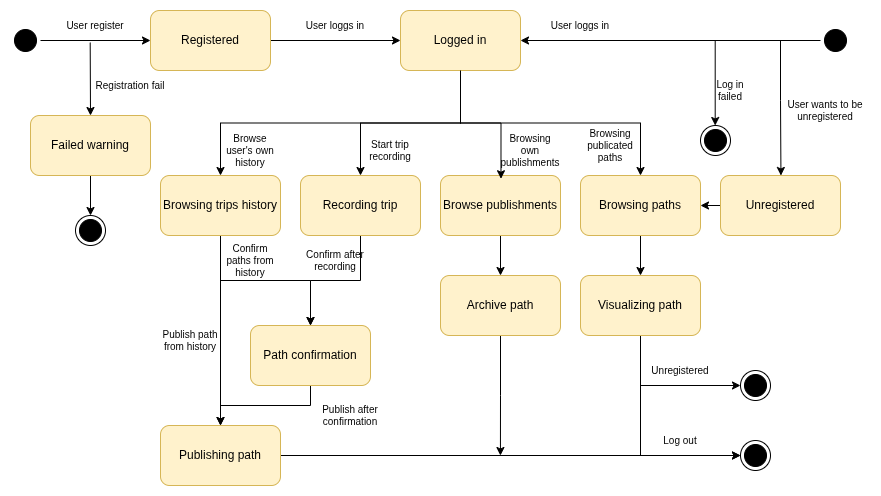

The diagram above was exported from draw.io. Its source (the exported page's mxGraphModel, read from the mxfile embedded in the PNG):
<mxGraphModel dx="693" dy="731" grid="1" gridSize="10" guides="1" tooltips="1" connect="1" arrows="1" fold="1" page="1" pageScale="1" pageWidth="850" pageHeight="1100" math="0" shadow="0">
  <root>
    <mxCell id="0" />
    <mxCell id="1" parent="0" />
    <mxCell id="F5DWPHlY6R17wM153qxG-15" style="edgeStyle=orthogonalEdgeStyle;rounded=0;orthogonalLoop=1;jettySize=auto;html=1;exitX=0.5;exitY=0;exitDx=0;exitDy=0;entryX=0;entryY=0.5;entryDx=0;entryDy=0;" parent="1" source="F5DWPHlY6R17wM153qxG-13" edge="1">
      <mxGeometry relative="1" as="geometry">
        <mxPoint x="160" y="175" as="targetPoint" />
      </mxGeometry>
    </mxCell>
    <mxCell id="F5DWPHlY6R17wM153qxG-13" value="" style="ellipse;html=1;shape=startState;fillColor=#000000;strokeColor=light-dark(#000000,#000000);rounded=1;shadow=0;comic=0;labelBackgroundColor=none;fontFamily=Verdana;fontSize=12;fontColor=#000000;align=center;direction=south;" parent="1" vertex="1">
      <mxGeometry x="20" y="160" width="30" height="30" as="geometry" />
    </mxCell>
    <mxCell id="7sKSkChI0KeHY-XzHc57-8" style="edgeStyle=orthogonalEdgeStyle;rounded=0;orthogonalLoop=1;jettySize=auto;html=1;exitX=0.5;exitY=0;exitDx=0;exitDy=0;endArrow=classic;endFill=1;entryX=0.5;entryY=0;entryDx=0;entryDy=0;" edge="1" parent="1">
      <mxGeometry relative="1" as="geometry">
        <mxPoint x="790.45" y="310.0000000000001" as="targetPoint" />
        <mxPoint x="790" y="175" as="sourcePoint" />
        <Array as="points">
          <mxPoint x="790.45" y="235" />
        </Array>
      </mxGeometry>
    </mxCell>
    <mxCell id="7sKSkChI0KeHY-XzHc57-11" style="edgeStyle=orthogonalEdgeStyle;rounded=0;orthogonalLoop=1;jettySize=auto;html=1;exitX=0;exitY=0.5;exitDx=0;exitDy=0;entryX=1;entryY=0.5;entryDx=0;entryDy=0;" edge="1" parent="1" source="F5DWPHlY6R17wM153qxG-16" target="F5DWPHlY6R17wM153qxG-20">
      <mxGeometry relative="1" as="geometry" />
    </mxCell>
    <mxCell id="F5DWPHlY6R17wM153qxG-16" value="Unregistered" style="rounded=1;whiteSpace=wrap;html=1;fillColor=#fff2cc;strokeColor=#d6b656;" parent="1" vertex="1">
      <mxGeometry x="730" y="310" width="120" height="60" as="geometry" />
    </mxCell>
    <mxCell id="7sKSkChI0KeHY-XzHc57-4" style="edgeStyle=orthogonalEdgeStyle;rounded=0;orthogonalLoop=1;jettySize=auto;html=1;exitX=1;exitY=0.5;exitDx=0;exitDy=0;entryX=0;entryY=0.5;entryDx=0;entryDy=0;" edge="1" parent="1" source="F5DWPHlY6R17wM153qxG-17" target="F5DWPHlY6R17wM153qxG-18">
      <mxGeometry relative="1" as="geometry" />
    </mxCell>
    <mxCell id="F5DWPHlY6R17wM153qxG-17" value="Registered" style="rounded=1;whiteSpace=wrap;html=1;fillColor=#fff2cc;strokeColor=#d6b656;" parent="1" vertex="1">
      <mxGeometry x="160" y="145" width="120" height="60" as="geometry" />
    </mxCell>
    <mxCell id="7sKSkChI0KeHY-XzHc57-12" style="edgeStyle=orthogonalEdgeStyle;rounded=0;orthogonalLoop=1;jettySize=auto;html=1;exitX=0.5;exitY=1;exitDx=0;exitDy=0;entryX=0.5;entryY=0;entryDx=0;entryDy=0;" edge="1" parent="1" source="F5DWPHlY6R17wM153qxG-18" target="F5DWPHlY6R17wM153qxG-20">
      <mxGeometry relative="1" as="geometry" />
    </mxCell>
    <mxCell id="7sKSkChI0KeHY-XzHc57-13" style="edgeStyle=orthogonalEdgeStyle;rounded=0;orthogonalLoop=1;jettySize=auto;html=1;exitX=0.5;exitY=1;exitDx=0;exitDy=0;entryX=0.5;entryY=0;entryDx=0;entryDy=0;" edge="1" parent="1" source="F5DWPHlY6R17wM153qxG-18" target="F5DWPHlY6R17wM153qxG-19">
      <mxGeometry relative="1" as="geometry" />
    </mxCell>
    <mxCell id="7sKSkChI0KeHY-XzHc57-19" style="edgeStyle=orthogonalEdgeStyle;rounded=0;orthogonalLoop=1;jettySize=auto;html=1;exitX=0.5;exitY=1;exitDx=0;exitDy=0;entryX=0.5;entryY=0;entryDx=0;entryDy=0;" edge="1" parent="1" source="F5DWPHlY6R17wM153qxG-18" target="7sKSkChI0KeHY-XzHc57-17">
      <mxGeometry relative="1" as="geometry" />
    </mxCell>
    <mxCell id="F5DWPHlY6R17wM153qxG-18" value="Logged in" style="rounded=1;whiteSpace=wrap;html=1;fillColor=#fff2cc;strokeColor=#d6b656;" parent="1" vertex="1">
      <mxGeometry x="410" y="145" width="120" height="60" as="geometry" />
    </mxCell>
    <mxCell id="7sKSkChI0KeHY-XzHc57-16" style="edgeStyle=orthogonalEdgeStyle;rounded=0;orthogonalLoop=1;jettySize=auto;html=1;exitX=0.5;exitY=1;exitDx=0;exitDy=0;entryX=0.5;entryY=0;entryDx=0;entryDy=0;" edge="1" parent="1" source="F5DWPHlY6R17wM153qxG-19" target="7sKSkChI0KeHY-XzHc57-15">
      <mxGeometry relative="1" as="geometry" />
    </mxCell>
    <mxCell id="F5DWPHlY6R17wM153qxG-19" value="Recording trip" style="rounded=1;whiteSpace=wrap;html=1;fillColor=#fff2cc;strokeColor=#d6b656;" parent="1" vertex="1">
      <mxGeometry x="310" y="310" width="120" height="60" as="geometry" />
    </mxCell>
    <mxCell id="7sKSkChI0KeHY-XzHc57-25" style="edgeStyle=orthogonalEdgeStyle;rounded=0;orthogonalLoop=1;jettySize=auto;html=1;exitX=0.5;exitY=1;exitDx=0;exitDy=0;entryX=0.5;entryY=0;entryDx=0;entryDy=0;" edge="1" parent="1" source="F5DWPHlY6R17wM153qxG-20" target="7sKSkChI0KeHY-XzHc57-24">
      <mxGeometry relative="1" as="geometry" />
    </mxCell>
    <mxCell id="F5DWPHlY6R17wM153qxG-20" value="Browsing paths" style="rounded=1;whiteSpace=wrap;html=1;fillColor=#fff2cc;strokeColor=#d6b656;" parent="1" vertex="1">
      <mxGeometry x="590" y="310" width="120" height="60" as="geometry" />
    </mxCell>
    <mxCell id="7sKSkChI0KeHY-XzHc57-2" style="edgeStyle=orthogonalEdgeStyle;rounded=0;orthogonalLoop=1;jettySize=auto;html=1;exitX=0.5;exitY=1;exitDx=0;exitDy=0;entryX=1;entryY=0.5;entryDx=0;entryDy=0;" edge="1" parent="1" source="7sKSkChI0KeHY-XzHc57-1" target="F5DWPHlY6R17wM153qxG-18">
      <mxGeometry relative="1" as="geometry" />
    </mxCell>
    <mxCell id="7sKSkChI0KeHY-XzHc57-1" value="" style="ellipse;html=1;shape=startState;fillColor=#000000;strokeColor=light-dark(#000000,#000000);rounded=1;shadow=0;comic=0;labelBackgroundColor=none;fontFamily=Verdana;fontSize=12;fontColor=#000000;align=center;direction=south;" vertex="1" parent="1">
      <mxGeometry x="830" y="160" width="30" height="30" as="geometry" />
    </mxCell>
    <mxCell id="7sKSkChI0KeHY-XzHc57-3" value="User register" style="text;html=1;whiteSpace=wrap;strokeColor=none;fillColor=none;align=center;verticalAlign=middle;rounded=0;fontSize=10;" vertex="1" parent="1">
      <mxGeometry x="60" y="145" width="90" height="30" as="geometry" />
    </mxCell>
    <mxCell id="7sKSkChI0KeHY-XzHc57-7" value="User loggs in" style="text;html=1;whiteSpace=wrap;strokeColor=none;fillColor=none;align=center;verticalAlign=middle;rounded=0;fontSize=10;" vertex="1" parent="1">
      <mxGeometry x="290" y="145" width="110" height="30" as="geometry" />
    </mxCell>
    <mxCell id="7sKSkChI0KeHY-XzHc57-9" value="User loggs in" style="text;html=1;whiteSpace=wrap;strokeColor=none;fillColor=none;align=center;verticalAlign=middle;rounded=0;fontSize=10;" vertex="1" parent="1">
      <mxGeometry x="550" y="145" width="80" height="30" as="geometry" />
    </mxCell>
    <mxCell id="7sKSkChI0KeHY-XzHc57-10" value="User wants to be unregistered" style="text;html=1;whiteSpace=wrap;strokeColor=none;fillColor=none;align=center;verticalAlign=middle;rounded=0;fontSize=10;" vertex="1" parent="1">
      <mxGeometry x="790" y="230" width="90" height="30" as="geometry" />
    </mxCell>
    <mxCell id="7sKSkChI0KeHY-XzHc57-28" style="edgeStyle=orthogonalEdgeStyle;rounded=0;orthogonalLoop=1;jettySize=auto;html=1;exitX=0.5;exitY=1;exitDx=0;exitDy=0;" edge="1" parent="1" source="7sKSkChI0KeHY-XzHc57-15">
      <mxGeometry relative="1" as="geometry">
        <mxPoint x="230" y="560" as="targetPoint" />
      </mxGeometry>
    </mxCell>
    <mxCell id="7sKSkChI0KeHY-XzHc57-15" value="Path confirmation" style="rounded=1;whiteSpace=wrap;html=1;fillColor=#fff2cc;strokeColor=#d6b656;" vertex="1" parent="1">
      <mxGeometry x="260" y="460" width="120" height="60" as="geometry" />
    </mxCell>
    <mxCell id="7sKSkChI0KeHY-XzHc57-20" style="edgeStyle=orthogonalEdgeStyle;rounded=0;orthogonalLoop=1;jettySize=auto;html=1;exitX=0.5;exitY=1;exitDx=0;exitDy=0;entryX=0.5;entryY=0;entryDx=0;entryDy=0;" edge="1" parent="1" source="7sKSkChI0KeHY-XzHc57-17" target="7sKSkChI0KeHY-XzHc57-15">
      <mxGeometry relative="1" as="geometry" />
    </mxCell>
    <mxCell id="7sKSkChI0KeHY-XzHc57-27" style="edgeStyle=orthogonalEdgeStyle;rounded=0;orthogonalLoop=1;jettySize=auto;html=1;exitX=0.5;exitY=1;exitDx=0;exitDy=0;entryX=0.5;entryY=0;entryDx=0;entryDy=0;" edge="1" parent="1" source="7sKSkChI0KeHY-XzHc57-17" target="7sKSkChI0KeHY-XzHc57-26">
      <mxGeometry relative="1" as="geometry" />
    </mxCell>
    <mxCell id="7sKSkChI0KeHY-XzHc57-17" value="Browsing trips history" style="rounded=1;whiteSpace=wrap;html=1;fillColor=#fff2cc;strokeColor=#d6b656;" vertex="1" parent="1">
      <mxGeometry x="170" y="310" width="120" height="60" as="geometry" />
    </mxCell>
    <mxCell id="7sKSkChI0KeHY-XzHc57-50" style="edgeStyle=orthogonalEdgeStyle;rounded=0;orthogonalLoop=1;jettySize=auto;html=1;exitX=0.5;exitY=1;exitDx=0;exitDy=0;entryX=0;entryY=0.5;entryDx=0;entryDy=0;" edge="1" parent="1" source="7sKSkChI0KeHY-XzHc57-24" target="7sKSkChI0KeHY-XzHc57-44">
      <mxGeometry relative="1" as="geometry">
        <mxPoint x="530" y="580" as="targetPoint" />
      </mxGeometry>
    </mxCell>
    <mxCell id="7sKSkChI0KeHY-XzHc57-24" value="Visualizing path" style="rounded=1;whiteSpace=wrap;html=1;fillColor=#fff2cc;strokeColor=#d6b656;" vertex="1" parent="1">
      <mxGeometry x="590" y="410" width="120" height="60" as="geometry" />
    </mxCell>
    <mxCell id="7sKSkChI0KeHY-XzHc57-49" style="edgeStyle=orthogonalEdgeStyle;rounded=0;orthogonalLoop=1;jettySize=auto;html=1;exitX=1;exitY=0.5;exitDx=0;exitDy=0;entryX=0;entryY=0.5;entryDx=0;entryDy=0;" edge="1" parent="1" source="7sKSkChI0KeHY-XzHc57-26" target="7sKSkChI0KeHY-XzHc57-44">
      <mxGeometry relative="1" as="geometry" />
    </mxCell>
    <mxCell id="7sKSkChI0KeHY-XzHc57-26" value="Publishing path" style="rounded=1;whiteSpace=wrap;html=1;fillColor=#fff2cc;strokeColor=#d6b656;" vertex="1" parent="1">
      <mxGeometry x="170" y="560" width="120" height="60" as="geometry" />
    </mxCell>
    <mxCell id="7sKSkChI0KeHY-XzHc57-33" style="edgeStyle=orthogonalEdgeStyle;rounded=0;orthogonalLoop=1;jettySize=auto;html=1;" edge="1" parent="1">
      <mxGeometry relative="1" as="geometry">
        <mxPoint x="724.7" y="260" as="targetPoint" />
        <mxPoint x="724.7" y="175" as="sourcePoint" />
      </mxGeometry>
    </mxCell>
    <mxCell id="7sKSkChI0KeHY-XzHc57-32" value="" style="ellipse;html=1;shape=endState;fillColor=#000000;strokeColor=light-dark(#000000,#000000);rounded=1;shadow=0;comic=0;labelBackgroundColor=none;fontFamily=Verdana;fontSize=12;fontColor=#000000;align=center;" vertex="1" parent="1">
      <mxGeometry x="710" y="260" width="30" height="30" as="geometry" />
    </mxCell>
    <mxCell id="7sKSkChI0KeHY-XzHc57-36" value="Log in failed" style="text;html=1;whiteSpace=wrap;strokeColor=none;fillColor=none;align=center;verticalAlign=middle;rounded=0;fontSize=10;" vertex="1" parent="1">
      <mxGeometry x="720" y="210" width="40" height="30" as="geometry" />
    </mxCell>
    <mxCell id="7sKSkChI0KeHY-XzHc57-37" value="Start trip recording" style="text;html=1;whiteSpace=wrap;strokeColor=none;fillColor=none;align=center;verticalAlign=middle;rounded=0;fontSize=10;" vertex="1" parent="1">
      <mxGeometry x="370" y="270" width="60" height="30" as="geometry" />
    </mxCell>
    <mxCell id="7sKSkChI0KeHY-XzHc57-38" value="Browse user's own history" style="text;html=1;whiteSpace=wrap;strokeColor=none;fillColor=none;align=center;verticalAlign=middle;rounded=0;fontSize=10;" vertex="1" parent="1">
      <mxGeometry x="230" y="270" width="60" height="30" as="geometry" />
    </mxCell>
    <mxCell id="7sKSkChI0KeHY-XzHc57-39" value="Browsing publicated paths" style="text;html=1;whiteSpace=wrap;strokeColor=none;fillColor=none;align=center;verticalAlign=middle;rounded=0;fontSize=10;" vertex="1" parent="1">
      <mxGeometry x="590" y="265" width="60" height="30" as="geometry" />
    </mxCell>
    <mxCell id="7sKSkChI0KeHY-XzHc57-40" value="Confirm paths from history" style="text;html=1;whiteSpace=wrap;strokeColor=none;fillColor=none;align=center;verticalAlign=middle;rounded=0;fontSize=10;" vertex="1" parent="1">
      <mxGeometry x="230" y="380" width="60" height="30" as="geometry" />
    </mxCell>
    <mxCell id="7sKSkChI0KeHY-XzHc57-41" value="Confirm after recording" style="text;html=1;whiteSpace=wrap;strokeColor=none;fillColor=none;align=center;verticalAlign=middle;rounded=0;fontSize=10;" vertex="1" parent="1">
      <mxGeometry x="315" y="380" width="60" height="30" as="geometry" />
    </mxCell>
    <mxCell id="7sKSkChI0KeHY-XzHc57-42" value="Publish path from history" style="text;html=1;whiteSpace=wrap;strokeColor=none;fillColor=none;align=center;verticalAlign=middle;rounded=0;fontSize=10;" vertex="1" parent="1">
      <mxGeometry x="170" y="460" width="60" height="30" as="geometry" />
    </mxCell>
    <mxCell id="7sKSkChI0KeHY-XzHc57-43" value="Publish after confirmation" style="text;html=1;whiteSpace=wrap;strokeColor=none;fillColor=none;align=center;verticalAlign=middle;rounded=0;fontSize=10;" vertex="1" parent="1">
      <mxGeometry x="315" y="535" width="90" height="30" as="geometry" />
    </mxCell>
    <mxCell id="7sKSkChI0KeHY-XzHc57-44" value="" style="ellipse;html=1;shape=endState;fillColor=#000000;strokeColor=light-dark(#000000,#000000);rounded=1;shadow=0;comic=0;labelBackgroundColor=none;fontFamily=Verdana;fontSize=12;fontColor=#000000;align=center;" vertex="1" parent="1">
      <mxGeometry x="750" y="575" width="30" height="30" as="geometry" />
    </mxCell>
    <mxCell id="7sKSkChI0KeHY-XzHc57-52" style="edgeStyle=orthogonalEdgeStyle;rounded=0;orthogonalLoop=1;jettySize=auto;html=1;entryX=0;entryY=0.5;entryDx=0;entryDy=0;" edge="1" parent="1" target="7sKSkChI0KeHY-XzHc57-51">
      <mxGeometry relative="1" as="geometry">
        <mxPoint x="650" y="520" as="sourcePoint" />
      </mxGeometry>
    </mxCell>
    <mxCell id="7sKSkChI0KeHY-XzHc57-51" value="" style="ellipse;html=1;shape=endState;fillColor=#000000;strokeColor=light-dark(#000000,#000000);rounded=1;shadow=0;comic=0;labelBackgroundColor=none;fontFamily=Verdana;fontSize=12;fontColor=#000000;align=center;" vertex="1" parent="1">
      <mxGeometry x="750" y="505" width="30" height="30" as="geometry" />
    </mxCell>
    <mxCell id="7sKSkChI0KeHY-XzHc57-53" value="Unregistered" style="text;html=1;whiteSpace=wrap;strokeColor=none;fillColor=none;align=center;verticalAlign=middle;rounded=0;fontSize=10;" vertex="1" parent="1">
      <mxGeometry x="660" y="490" width="60" height="30" as="geometry" />
    </mxCell>
    <mxCell id="7sKSkChI0KeHY-XzHc57-54" value="Log out" style="text;html=1;whiteSpace=wrap;strokeColor=none;fillColor=none;align=center;verticalAlign=middle;rounded=0;fontSize=10;" vertex="1" parent="1">
      <mxGeometry x="660" y="560" width="60" height="30" as="geometry" />
    </mxCell>
    <mxCell id="7sKSkChI0KeHY-XzHc57-55" value="" style="ellipse;html=1;shape=endState;fillColor=#000000;strokeColor=light-dark(#000000,#000000);rounded=1;shadow=0;comic=0;labelBackgroundColor=none;fontFamily=Verdana;fontSize=12;fontColor=#000000;align=center;" vertex="1" parent="1">
      <mxGeometry x="85" y="350" width="30" height="30" as="geometry" />
    </mxCell>
    <mxCell id="7sKSkChI0KeHY-XzHc57-57" value="Registration fail" style="text;html=1;whiteSpace=wrap;strokeColor=none;fillColor=none;align=center;verticalAlign=middle;rounded=0;fontSize=10;" vertex="1" parent="1">
      <mxGeometry x="95" y="205" width="90" height="30" as="geometry" />
    </mxCell>
    <mxCell id="7sKSkChI0KeHY-XzHc57-61" style="edgeStyle=orthogonalEdgeStyle;rounded=0;orthogonalLoop=1;jettySize=auto;html=1;exitX=0.5;exitY=1;exitDx=0;exitDy=0;entryX=0.5;entryY=0;entryDx=0;entryDy=0;" edge="1" parent="1" source="7sKSkChI0KeHY-XzHc57-58" target="7sKSkChI0KeHY-XzHc57-55">
      <mxGeometry relative="1" as="geometry" />
    </mxCell>
    <mxCell id="7sKSkChI0KeHY-XzHc57-58" value="Failed warning" style="rounded=1;whiteSpace=wrap;html=1;fillColor=#fff2cc;strokeColor=#d6b656;" vertex="1" parent="1">
      <mxGeometry x="40" y="250" width="120" height="60" as="geometry" />
    </mxCell>
    <mxCell id="7sKSkChI0KeHY-XzHc57-60" value="" style="endArrow=classic;html=1;rounded=0;entryX=0.5;entryY=0;entryDx=0;entryDy=0;exitX=0.441;exitY=1.07;exitDx=0;exitDy=0;exitPerimeter=0;" edge="1" parent="1" source="7sKSkChI0KeHY-XzHc57-3" target="7sKSkChI0KeHY-XzHc57-58">
      <mxGeometry width="50" height="50" relative="1" as="geometry">
        <mxPoint x="50" y="240" as="sourcePoint" />
        <mxPoint x="100" y="190" as="targetPoint" />
      </mxGeometry>
    </mxCell>
    <mxCell id="7sKSkChI0KeHY-XzHc57-69" style="edgeStyle=orthogonalEdgeStyle;rounded=0;orthogonalLoop=1;jettySize=auto;html=1;exitX=0.5;exitY=1;exitDx=0;exitDy=0;entryX=0.5;entryY=0;entryDx=0;entryDy=0;" edge="1" parent="1" source="7sKSkChI0KeHY-XzHc57-64" target="7sKSkChI0KeHY-XzHc57-68">
      <mxGeometry relative="1" as="geometry" />
    </mxCell>
    <mxCell id="7sKSkChI0KeHY-XzHc57-64" value="Browse publishments" style="rounded=1;whiteSpace=wrap;html=1;fillColor=#fff2cc;strokeColor=#d6b656;" vertex="1" parent="1">
      <mxGeometry x="450" y="310" width="120" height="60" as="geometry" />
    </mxCell>
    <mxCell id="7sKSkChI0KeHY-XzHc57-66" style="edgeStyle=orthogonalEdgeStyle;rounded=0;orthogonalLoop=1;jettySize=auto;html=1;exitX=0.5;exitY=1;exitDx=0;exitDy=0;entryX=0.504;entryY=0.054;entryDx=0;entryDy=0;entryPerimeter=0;" edge="1" parent="1" source="F5DWPHlY6R17wM153qxG-18" target="7sKSkChI0KeHY-XzHc57-64">
      <mxGeometry relative="1" as="geometry" />
    </mxCell>
    <mxCell id="7sKSkChI0KeHY-XzHc57-67" value="Browsing own publishments" style="text;html=1;whiteSpace=wrap;strokeColor=none;fillColor=none;align=center;verticalAlign=middle;rounded=0;fontSize=10;" vertex="1" parent="1">
      <mxGeometry x="510" y="270" width="60" height="30" as="geometry" />
    </mxCell>
    <mxCell id="7sKSkChI0KeHY-XzHc57-70" style="edgeStyle=orthogonalEdgeStyle;rounded=0;orthogonalLoop=1;jettySize=auto;html=1;exitX=0.5;exitY=1;exitDx=0;exitDy=0;" edge="1" parent="1" source="7sKSkChI0KeHY-XzHc57-68">
      <mxGeometry relative="1" as="geometry">
        <mxPoint x="509.92592592592587" y="590" as="targetPoint" />
      </mxGeometry>
    </mxCell>
    <mxCell id="7sKSkChI0KeHY-XzHc57-68" value="Archive path" style="rounded=1;whiteSpace=wrap;html=1;fillColor=#fff2cc;strokeColor=#d6b656;" vertex="1" parent="1">
      <mxGeometry x="450" y="410" width="120" height="60" as="geometry" />
    </mxCell>
  </root>
</mxGraphModel>